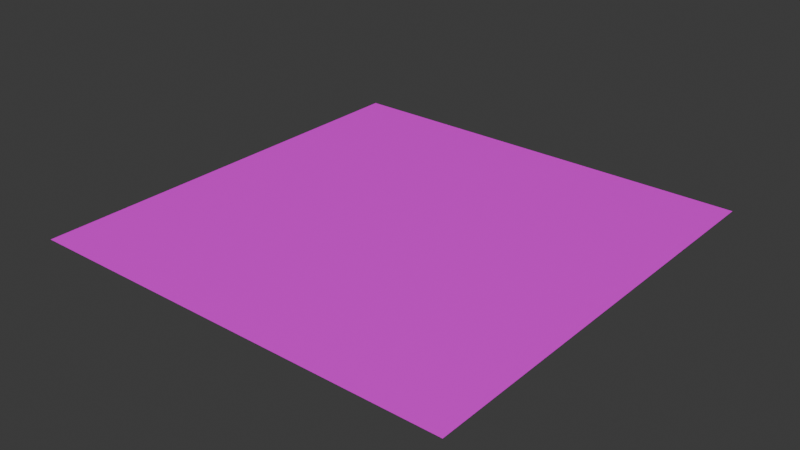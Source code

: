 # Source: Scene.blend  (saved by Blender 4.2.66; exported with 4.5.12 LTS)
import bpy
from mathutils import Matrix  # noqa: F401  (used for matrix-valued properties, if any)

bpy.ops.wm.read_factory_settings(use_empty=True)
scene = bpy.context.scene
scene.name = 'Scene'

# ---- collections
col_collection = bpy.data.collections.new('Collection'); scene.collection.children.link(col_collection)

# ---- images (referenced by path relative to the original .blend; pixels are not part of the script)
import os
ASSET_DIR = os.environ.get("B2B_ASSET_DIR", "")  # directory of the original .blend (textures are referenced by path, not embedded)
HERE = os.path.dirname(os.path.abspath(__file__))  # packed textures are extracted next to this script under _unpacked/

def load_image(name, relpath, width, height, colorspace="sRGB"):
    """Load a texture the original file referenced (path relative to the .blend, or extracted next to this script)."""
    p = next((c for c in (os.path.join(HERE, relpath), os.path.join(ASSET_DIR, relpath)) if relpath and os.path.exists(c)), "")
    if p:
        img = bpy.data.images.load(p, check_existing=True)
        img.name = name
    else:  # same state as the original file: an image datablock whose file is absent (Cycles renders it pink)
        img = bpy.data.images.new(name, width, height)
        img.source = "FILE"
        img.filepath = "//" + (relpath or name)
    img.colorspace_settings.name = colorspace
    return img
img_uv_png = load_image('uv.png', 'uv.png', 1024, 1024, 'sRGB')

# ---- materials (node trees are filled in below, after node groups)
mat_material = bpy.data.materials.new('Material')
mat_material.alpha_threshold = 0.0
mat_material.use_transparent_shadow = False
mat_material.roughness = 0.5
mat_material.line_color = (0.0, 0.0, 0.0, 1.0)

# ---- material node trees
mat_material.use_nodes = True; mat_material.node_tree.nodes.clear()
_N = mat_material.node_tree.nodes; _L = mat_material.node_tree.links
n0 = _N.new('ShaderNodeOutputMaterial'); n0.name = 'Material Output'; n0.location = (300, 300)
n1 = _N.new('ShaderNodeBsdfPrincipled'); n1.name = 'Principled BSDF'; n1.location = (10, 300)
n1.inputs[3].default_value = 1.45
n2 = _N.new('ShaderNodeTexImage'); n2.name = 'Image Texture'; n2.location = (-280, 280)
n2.image = img_uv_png
_L.new(n1.outputs[0], n0.inputs[0])
_L.new(n2.outputs[0], n1.inputs[0])
n0.is_active_output = True

# ---- world
world_world = bpy.data.worlds.new('World'); scene.world = world_world
world_world.use_nodes = True; world_world.node_tree.nodes.clear()
_N = world_world.node_tree.nodes; _L = world_world.node_tree.links
n0 = _N.new('ShaderNodeOutputWorld'); n0.name = 'World Output'; n0.location = (300, 300)
n1 = _N.new('ShaderNodeBackground'); n1.name = 'Background'; n1.location = (10, 300)
n1.inputs[0].default_value = (0.05088, 0.05088, 0.05088, 1.0)
_L.new(n1.outputs[0], n0.inputs[0])
n0.is_active_output = True
world_world.color = (0.05088, 0.05088, 0.05088)
world_world.sun_shadow_jitter_overblur = 0.0

# ---- meshes
me_cube = bpy.data.meshes.new('Cube')
me_cube.from_pydata([(-10.0, -10.0, -1.0), (10.0, -10.0, -1.0), (-10.0, 10.0, -1.0), (10.0, 10.0, -1.0)], [], [(0, 1, 3, 2)])
_uv = me_cube.uv_layers.new(name='UVMap')
_uv.uv.foreach_set('vector', [0.0, 0.0, 1.0, 0.0, 1.0, 1.0, 0.0, 1.0])
_ca = me_cube.color_attributes.new('Attribute', 'BYTE_COLOR', 'CORNER')
_ca.data.foreach_set('color', [1.0, 1.0, 1.0, 1.0, 1.0, 1.0, 1.0, 1.0, 1.0, 1.0, 1.0, 1.0, 1.0, 1.0, 1.0, 1.0])
me_cube.materials.append(mat_material)
me_cube.use_mirror_vertex_groups = False
me_cube.update()

# ---- objects
ob_cube = bpy.data.objects.new('Cube', me_cube)

# ---- transforms, parenting, visibility, modifiers, constraints
ob_cube.location = (0.0, 0.0, 1.0)
ob_cube.lock_rotations_4d = False
ob_cube.empty_display_type = 'ARROWS'
ob_cube.lineart.crease_threshold = 0.0

# ---- collection membership
col_collection.objects.link(ob_cube)

# ---- scene / render settings (as saved in the file)
scene.frame_start = 1; scene.frame_end = 250; scene.frame_set(1)
scene.render.engine = 'BLENDER_EEVEE_NEXT'
bpy.context.view_layer.update()

# ---- added for rendering (the .blend has no active camera and no usable light): camera, sun
cam_auto = bpy.data.cameras.new('AutoCamera')
cam_auto.lens = 50.0
cam_auto.sensor_width = 36.0
cam_auto.clip_end = 1000.0
ob_auto_camera = bpy.data.objects.new('AutoCamera', cam_auto)
scene.collection.objects.link(ob_auto_camera)
ob_auto_camera.location = (26.1693, -31.4032, 20.9354)
ob_auto_camera.rotation_euler = (1.09748, -7.21219e-08, 0.694738)
scene.camera = ob_auto_camera
light_auto_sun = bpy.data.lights.new('AutoSun', 'SUN')
light_auto_sun.energy = 3.0
light_auto_sun.angle = 0.0523599
ob_auto_sun = bpy.data.objects.new('AutoSun', light_auto_sun)
scene.collection.objects.link(ob_auto_sun)
ob_auto_sun.rotation_euler = (0.872665, 0.174533, 0.523599)
bpy.context.view_layer.update()
